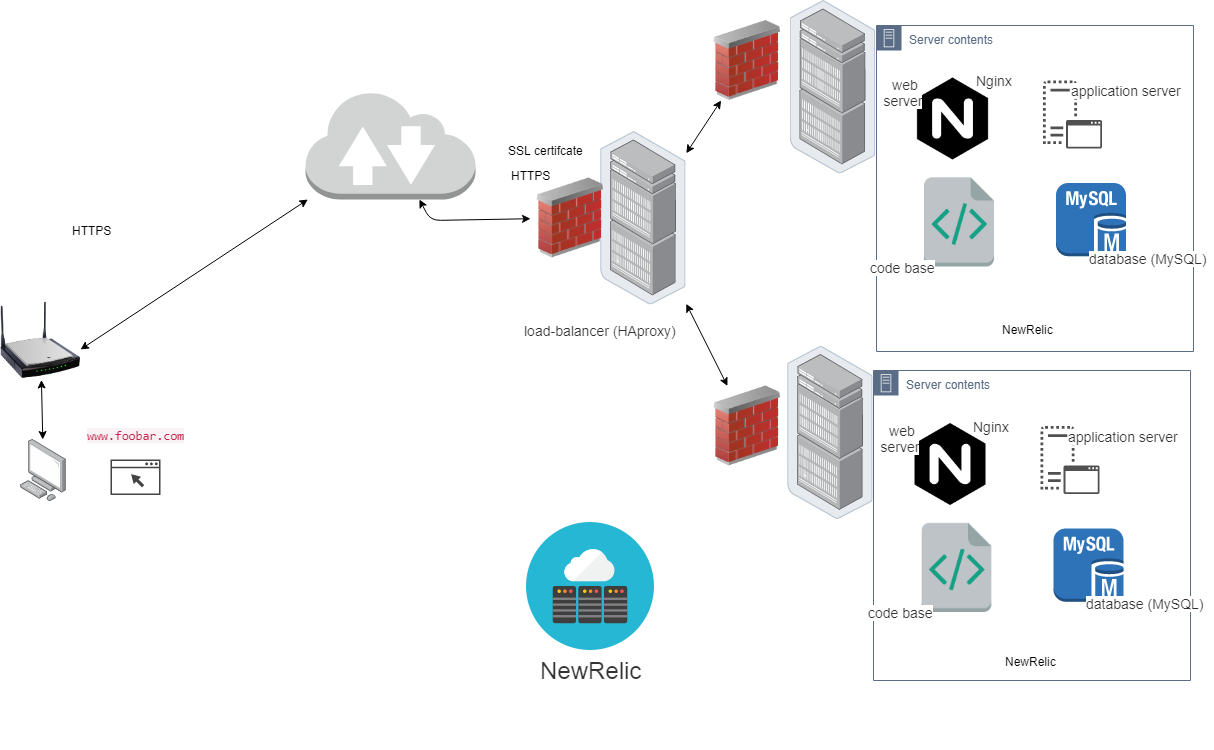

The diagram above was exported from draw.io. Its source (the exported page's mxGraphModel, read from the mxfile embedded in the PNG):
<mxGraphModel dx="2249" dy="1965" grid="1" gridSize="10" guides="1" tooltips="1" connect="1" arrows="1" fold="1" page="1" pageScale="1" pageWidth="827" pageHeight="1169" math="0" shadow="0">
  <root>
    <mxCell id="0" />
    <mxCell id="1" parent="0" />
    <mxCell id="tFK3M2tGYGeEvZaL6jaW-1" value="" style="points=[];aspect=fixed;html=1;align=center;shadow=0;dashed=0;image;image=img/lib/allied_telesis/computer_and_terminals/Personal_Computer.svg;direction=east;" parent="1" vertex="1">
      <mxGeometry x="-230" y="329" width="46" height="62" as="geometry" />
    </mxCell>
    <mxCell id="tFK3M2tGYGeEvZaL6jaW-2" value="" style="pointerEvents=1;shadow=0;dashed=0;html=1;strokeColor=none;fillColor=#434445;aspect=fixed;labelPosition=center;verticalLabelPosition=bottom;verticalAlign=top;align=center;outlineConnect=0;shape=mxgraph.vvd.web_browser;" parent="1" vertex="1">
      <mxGeometry x="-140" y="349" width="50" height="35.5" as="geometry" />
    </mxCell>
    <mxCell id="tFK3M2tGYGeEvZaL6jaW-4" value="&lt;span style=&quot;color: rgb(199 , 37 , 78) ; font-family: &amp;#34;menlo&amp;#34; , &amp;#34;monaco&amp;#34; , &amp;#34;consolas&amp;#34; , &amp;#34;courier new&amp;#34; , monospace ; font-size: 12.6px ; white-space: normal ; background-color: rgb(249 , 242 , 244)&quot;&gt;www.foobar.com&lt;/span&gt;" style="text;html=1;resizable=0;autosize=1;align=center;verticalAlign=middle;points=[];fillColor=none;strokeColor=none;rounded=0;" parent="1" vertex="1">
      <mxGeometry x="-170" y="314.5" width="110" height="20" as="geometry" />
    </mxCell>
    <mxCell id="tFK3M2tGYGeEvZaL6jaW-6" value="" style="image;html=1;labelBackgroundColor=#ffffff;image=img/lib/clip_art/networking/Wireless_Router_N_128x128.png" parent="1" vertex="1">
      <mxGeometry x="-250" y="189.5" width="80" height="80" as="geometry" />
    </mxCell>
    <mxCell id="tFK3M2tGYGeEvZaL6jaW-10" value="" style="outlineConnect=0;dashed=0;verticalLabelPosition=bottom;verticalAlign=top;align=center;html=1;shape=mxgraph.aws3.internet_2;fillColor=#D2D3D3;gradientColor=none;" parent="1" vertex="1">
      <mxGeometry x="55" y="-20" width="170" height="109" as="geometry" />
    </mxCell>
    <mxCell id="tFK3M2tGYGeEvZaL6jaW-11" value="" style="points=[];aspect=fixed;html=1;align=center;shadow=0;dashed=0;image;image=img/lib/allied_telesis/storage/Datacenter_Server_Rack_EoR.svg;" parent="1" vertex="1">
      <mxGeometry x="537" y="235.5" width="85.8" height="173.4" as="geometry" />
    </mxCell>
    <mxCell id="tFK3M2tGYGeEvZaL6jaW-12" value="Server contents" style="points=[[0,0],[0.25,0],[0.5,0],[0.75,0],[1,0],[1,0.25],[1,0.5],[1,0.75],[1,1],[0.75,1],[0.5,1],[0.25,1],[0,1],[0,0.75],[0,0.5],[0,0.25]];outlineConnect=0;gradientColor=none;html=1;whiteSpace=wrap;fontSize=12;fontStyle=0;shape=mxgraph.aws4.group;grIcon=mxgraph.aws4.group_on_premise;strokeColor=#5A6C86;fillColor=none;verticalAlign=top;align=left;spacingLeft=30;fontColor=#5A6C86;dashed=0;" parent="1" vertex="1">
      <mxGeometry x="623" y="260" width="317" height="310" as="geometry" />
    </mxCell>
    <mxCell id="tFK3M2tGYGeEvZaL6jaW-13" value="" style="shape=image;html=1;verticalAlign=top;verticalLabelPosition=bottom;labelBackgroundColor=#ffffff;imageAspect=0;aspect=fixed;image=https://cdn4.iconfinder.com/data/icons/logos-brands-5/24/nginx-128.png" parent="1" vertex="1">
      <mxGeometry x="659" y="313" width="82" height="82" as="geometry" />
    </mxCell>
    <mxCell id="tFK3M2tGYGeEvZaL6jaW-15" value="" style="pointerEvents=1;shadow=0;dashed=0;html=1;strokeColor=none;fillColor=#505050;labelPosition=center;verticalLabelPosition=bottom;verticalAlign=top;outlineConnect=0;align=center;shape=mxgraph.office.servers.virtual_application_server;" parent="1" vertex="1">
      <mxGeometry x="790" y="315.5" width="59" height="68" as="geometry" />
    </mxCell>
    <mxCell id="tFK3M2tGYGeEvZaL6jaW-16" value="" style="shape=image;html=1;verticalAlign=top;verticalLabelPosition=bottom;labelBackgroundColor=#ffffff;imageAspect=0;aspect=fixed;image=https://cdn0.iconfinder.com/data/icons/small-n-flat/24/678123-file-code-128.png" parent="1" vertex="1">
      <mxGeometry x="660" y="409" width="93" height="93" as="geometry" />
    </mxCell>
    <mxCell id="tFK3M2tGYGeEvZaL6jaW-17" value="" style="outlineConnect=0;dashed=0;verticalLabelPosition=bottom;verticalAlign=top;align=center;html=1;shape=mxgraph.aws3.mysql_db_instance;fillColor=#2E73B8;gradientColor=none;" parent="1" vertex="1">
      <mxGeometry x="803" y="418" width="70" height="75" as="geometry" />
    </mxCell>
    <mxCell id="tFK3M2tGYGeEvZaL6jaW-19" value="" style="endArrow=classic;startArrow=classic;html=1;" parent="1" source="tFK3M2tGYGeEvZaL6jaW-1" target="tFK3M2tGYGeEvZaL6jaW-6" edge="1">
      <mxGeometry width="50" height="50" relative="1" as="geometry">
        <mxPoint x="-370" y="530" as="sourcePoint" />
        <mxPoint x="-320" y="480" as="targetPoint" />
      </mxGeometry>
    </mxCell>
    <mxCell id="tFK3M2tGYGeEvZaL6jaW-20" value="" style="endArrow=classic;startArrow=classic;html=1;exitX=1;exitY=0.619;exitDx=0;exitDy=0;exitPerimeter=0;" parent="1" source="tFK3M2tGYGeEvZaL6jaW-6" target="tFK3M2tGYGeEvZaL6jaW-10" edge="1">
      <mxGeometry width="50" height="50" relative="1" as="geometry">
        <mxPoint x="100" y="230" as="sourcePoint" />
        <mxPoint x="150" y="180" as="targetPoint" />
      </mxGeometry>
    </mxCell>
    <mxCell id="tFK3M2tGYGeEvZaL6jaW-22" value="8.8.8.8" style="text;html=1;resizable=0;autosize=1;align=center;verticalAlign=middle;points=[];fillColor=none;strokeColor=none;rounded=0;" parent="1" vertex="1">
      <mxGeometry x="460" y="299.5" width="50" height="20" as="geometry" />
    </mxCell>
    <mxCell id="tFK3M2tGYGeEvZaL6jaW-23" value="&lt;span style=&quot;color: rgba(0 , 0 , 0 , 0.8) ; font-family: , sans-serif ; font-size: 14px ; text-align: left ; white-space: normal ; background-color: rgb(255 , 255 , 255)&quot;&gt;Nginx&lt;/span&gt;" style="text;html=1;resizable=0;autosize=1;align=center;verticalAlign=middle;points=[];fillColor=none;strokeColor=none;rounded=0;" parent="1" vertex="1">
      <mxGeometry x="716" y="305.5" width="50" height="20" as="geometry" />
    </mxCell>
    <mxCell id="tFK3M2tGYGeEvZaL6jaW-24" value="&lt;span style=&quot;color: rgba(0 , 0 , 0 , 0.8) ; font-family: , sans-serif ; font-size: 14px ; text-align: left ; white-space: normal ; background-color: rgb(255 , 255 , 255)&quot;&gt;application server&lt;br&gt;&lt;/span&gt;" style="text;html=1;resizable=0;autosize=1;align=center;verticalAlign=middle;points=[];fillColor=none;strokeColor=none;rounded=0;" parent="1" vertex="1">
      <mxGeometry x="808" y="315.5" width="130" height="20" as="geometry" />
    </mxCell>
    <mxCell id="tFK3M2tGYGeEvZaL6jaW-25" value="&lt;span style=&quot;color: rgba(0 , 0 , 0 , 0.8) ; font-family: , sans-serif ; font-size: 14px ; text-align: left ; white-space: normal ; background-color: rgb(255 , 255 , 255)&quot;&gt;code base&lt;/span&gt;" style="text;html=1;resizable=0;autosize=1;align=center;verticalAlign=middle;points=[];fillColor=none;strokeColor=none;rounded=0;" parent="1" vertex="1">
      <mxGeometry x="610" y="492" width="80" height="20" as="geometry" />
    </mxCell>
    <mxCell id="tFK3M2tGYGeEvZaL6jaW-26" value="&lt;span style=&quot;color: rgba(0 , 0 , 0 , 0.8) ; font-family: , sans-serif ; font-size: 14px ; text-align: left ; white-space: normal ; background-color: rgb(255 , 255 , 255)&quot;&gt;database (MySQL)&lt;/span&gt;" style="text;html=1;resizable=0;autosize=1;align=center;verticalAlign=middle;points=[];fillColor=none;strokeColor=none;rounded=0;" parent="1" vertex="1">
      <mxGeometry x="830" y="483" width="130" height="20" as="geometry" />
    </mxCell>
    <mxCell id="tFK3M2tGYGeEvZaL6jaW-27" value="&lt;span style=&quot;color: rgba(0 , 0 , 0 , 0.8) ; font-family: , sans-serif ; font-size: 14px ; text-align: left ; white-space: normal ; background-color: rgb(255 , 255 , 255)&quot;&gt;&amp;nbsp;web server&lt;/span&gt;" style="text;html=1;resizable=0;autosize=1;align=center;verticalAlign=middle;points=[];fillColor=none;strokeColor=none;rounded=0;" parent="1" vertex="1">
      <mxGeometry x="605" y="309.5" width="90" height="20" as="geometry" />
    </mxCell>
    <mxCell id="MpGOhHXCKTAMicc7T4z3-1" value="" style="points=[];aspect=fixed;html=1;align=center;shadow=0;dashed=0;image;image=img/lib/allied_telesis/storage/Datacenter_Server_Rack_EoR.svg;" parent="1" vertex="1">
      <mxGeometry x="539.5" y="-110" width="85.8" height="173.4" as="geometry" />
    </mxCell>
    <mxCell id="MpGOhHXCKTAMicc7T4z3-2" value="Server contents" style="points=[[0,0],[0.25,0],[0.5,0],[0.75,0],[1,0],[1,0.25],[1,0.5],[1,0.75],[1,1],[0.75,1],[0.5,1],[0.25,1],[0,1],[0,0.75],[0,0.5],[0,0.25]];outlineConnect=0;gradientColor=none;html=1;whiteSpace=wrap;fontSize=12;fontStyle=0;shape=mxgraph.aws4.group;grIcon=mxgraph.aws4.group_on_premise;strokeColor=#5A6C86;fillColor=none;verticalAlign=top;align=left;spacingLeft=30;fontColor=#5A6C86;dashed=0;" parent="1" vertex="1">
      <mxGeometry x="626" y="-85" width="317" height="326" as="geometry" />
    </mxCell>
    <mxCell id="MpGOhHXCKTAMicc7T4z3-3" value="" style="shape=image;html=1;verticalAlign=top;verticalLabelPosition=bottom;labelBackgroundColor=#ffffff;imageAspect=0;aspect=fixed;image=https://cdn4.iconfinder.com/data/icons/logos-brands-5/24/nginx-128.png" parent="1" vertex="1">
      <mxGeometry x="661.5" y="-32.5" width="82" height="82" as="geometry" />
    </mxCell>
    <mxCell id="MpGOhHXCKTAMicc7T4z3-4" value="" style="pointerEvents=1;shadow=0;dashed=0;html=1;strokeColor=none;fillColor=#505050;labelPosition=center;verticalLabelPosition=bottom;verticalAlign=top;outlineConnect=0;align=center;shape=mxgraph.office.servers.virtual_application_server;" parent="1" vertex="1">
      <mxGeometry x="792.5" y="-30" width="59" height="68" as="geometry" />
    </mxCell>
    <mxCell id="MpGOhHXCKTAMicc7T4z3-5" value="" style="shape=image;html=1;verticalAlign=top;verticalLabelPosition=bottom;labelBackgroundColor=#ffffff;imageAspect=0;aspect=fixed;image=https://cdn0.iconfinder.com/data/icons/small-n-flat/24/678123-file-code-128.png" parent="1" vertex="1">
      <mxGeometry x="662.5" y="63.5" width="93" height="93" as="geometry" />
    </mxCell>
    <mxCell id="MpGOhHXCKTAMicc7T4z3-6" value="" style="outlineConnect=0;dashed=0;verticalLabelPosition=bottom;verticalAlign=top;align=center;html=1;shape=mxgraph.aws3.mysql_db_instance;fillColor=#2E73B8;gradientColor=none;" parent="1" vertex="1">
      <mxGeometry x="805.5" y="72.5" width="70" height="75" as="geometry" />
    </mxCell>
    <mxCell id="MpGOhHXCKTAMicc7T4z3-7" value="&lt;span style=&quot;color: rgba(0 , 0 , 0 , 0.8) ; font-family: , sans-serif ; font-size: 14px ; text-align: left ; white-space: normal ; background-color: rgb(255 , 255 , 255)&quot;&gt;Nginx&lt;/span&gt;" style="text;html=1;resizable=0;autosize=1;align=center;verticalAlign=middle;points=[];fillColor=none;strokeColor=none;rounded=0;" parent="1" vertex="1">
      <mxGeometry x="718.5" y="-40" width="50" height="20" as="geometry" />
    </mxCell>
    <mxCell id="MpGOhHXCKTAMicc7T4z3-8" value="&lt;span style=&quot;color: rgba(0 , 0 , 0 , 0.8) ; font-family: , sans-serif ; font-size: 14px ; text-align: left ; white-space: normal ; background-color: rgb(255 , 255 , 255)&quot;&gt;application server&lt;br&gt;&lt;/span&gt;" style="text;html=1;resizable=0;autosize=1;align=center;verticalAlign=middle;points=[];fillColor=none;strokeColor=none;rounded=0;" parent="1" vertex="1">
      <mxGeometry x="810.5" y="-30" width="130" height="20" as="geometry" />
    </mxCell>
    <mxCell id="MpGOhHXCKTAMicc7T4z3-9" value="&lt;span style=&quot;color: rgba(0 , 0 , 0 , 0.8) ; font-family: , sans-serif ; font-size: 14px ; text-align: left ; white-space: normal ; background-color: rgb(255 , 255 , 255)&quot;&gt;code base&lt;/span&gt;" style="text;html=1;resizable=0;autosize=1;align=center;verticalAlign=middle;points=[];fillColor=none;strokeColor=none;rounded=0;" parent="1" vertex="1">
      <mxGeometry x="612.5" y="146.5" width="80" height="20" as="geometry" />
    </mxCell>
    <mxCell id="MpGOhHXCKTAMicc7T4z3-10" value="&lt;span style=&quot;color: rgba(0 , 0 , 0 , 0.8) ; font-family: , sans-serif ; font-size: 14px ; text-align: left ; white-space: normal ; background-color: rgb(255 , 255 , 255)&quot;&gt;database (MySQL)&lt;/span&gt;" style="text;html=1;resizable=0;autosize=1;align=center;verticalAlign=middle;points=[];fillColor=none;strokeColor=none;rounded=0;" parent="1" vertex="1">
      <mxGeometry x="832.5" y="137.5" width="130" height="20" as="geometry" />
    </mxCell>
    <mxCell id="MpGOhHXCKTAMicc7T4z3-11" value="&lt;span style=&quot;color: rgba(0 , 0 , 0 , 0.8) ; font-family: , sans-serif ; font-size: 14px ; text-align: left ; white-space: normal ; background-color: rgb(255 , 255 , 255)&quot;&gt;&amp;nbsp;web server&lt;/span&gt;" style="text;html=1;resizable=0;autosize=1;align=center;verticalAlign=middle;points=[];fillColor=none;strokeColor=none;rounded=0;" parent="1" vertex="1">
      <mxGeometry x="607.5" y="-36" width="90" height="20" as="geometry" />
    </mxCell>
    <mxCell id="MpGOhHXCKTAMicc7T4z3-14" value="" style="points=[];aspect=fixed;html=1;align=center;shadow=0;dashed=0;image;image=img/lib/allied_telesis/storage/Datacenter_Server_Rack_EoR.svg;" parent="1" vertex="1">
      <mxGeometry x="350" y="21" width="85.8" height="173.4" as="geometry" />
    </mxCell>
    <mxCell id="MpGOhHXCKTAMicc7T4z3-15" value="" style="endArrow=classic;startArrow=classic;html=1;" parent="1" source="MpGOhHXCKTAMicc7T4z3-14" target="ZIIujT2D3_T4qpKqqhhW-1" edge="1">
      <mxGeometry width="50" height="50" relative="1" as="geometry">
        <mxPoint x="485" y="40" as="sourcePoint" />
        <mxPoint x="440" y="-23" as="targetPoint" />
      </mxGeometry>
    </mxCell>
    <mxCell id="MpGOhHXCKTAMicc7T4z3-17" value="" style="endArrow=classic;startArrow=classic;html=1;" parent="1" source="tFK3M2tGYGeEvZaL6jaW-10" target="ZIIujT2D3_T4qpKqqhhW-3" edge="1">
      <mxGeometry width="50" height="50" relative="1" as="geometry">
        <mxPoint x="190" y="172.5" as="sourcePoint" />
        <mxPoint x="240" y="122.5" as="targetPoint" />
        <Array as="points">
          <mxPoint x="180" y="110" />
        </Array>
      </mxGeometry>
    </mxCell>
    <mxCell id="MpGOhHXCKTAMicc7T4z3-18" value="" style="endArrow=classic;startArrow=classic;html=1;" parent="1" source="ZIIujT2D3_T4qpKqqhhW-2" target="MpGOhHXCKTAMicc7T4z3-14" edge="1">
      <mxGeometry width="50" height="50" relative="1" as="geometry">
        <mxPoint x="436" y="260.5" as="sourcePoint" />
        <mxPoint x="486" y="210.5" as="targetPoint" />
      </mxGeometry>
    </mxCell>
    <mxCell id="MpGOhHXCKTAMicc7T4z3-19" value="&lt;span style=&quot;color: rgba(0 , 0 , 0 , 0.8) ; font-family: , sans-serif ; font-size: 14px ; text-align: left ; white-space: normal ; background-color: rgb(255 , 255 , 255)&quot;&gt;load-balancer (HAproxy)&lt;/span&gt;" style="text;html=1;resizable=0;autosize=1;align=center;verticalAlign=middle;points=[];fillColor=none;strokeColor=none;rounded=0;" parent="1" vertex="1">
      <mxGeometry x="265" y="210" width="170" height="20" as="geometry" />
    </mxCell>
    <mxCell id="ZIIujT2D3_T4qpKqqhhW-1" value="" style="image;html=1;labelBackgroundColor=#ffffff;image=img/lib/clip_art/networking/Firewall_02_128x128.png" parent="1" vertex="1">
      <mxGeometry x="457" y="-90" width="80" height="80" as="geometry" />
    </mxCell>
    <mxCell id="ZIIujT2D3_T4qpKqqhhW-2" value="" style="image;html=1;labelBackgroundColor=#ffffff;image=img/lib/clip_art/networking/Firewall_02_128x128.png" parent="1" vertex="1">
      <mxGeometry x="457" y="275.5" width="80" height="80" as="geometry" />
    </mxCell>
    <mxCell id="ZIIujT2D3_T4qpKqqhhW-3" value="" style="image;html=1;labelBackgroundColor=#ffffff;image=img/lib/clip_art/networking/Firewall_02_128x128.png" parent="1" vertex="1">
      <mxGeometry x="280" y="67.5" width="80" height="80" as="geometry" />
    </mxCell>
    <mxCell id="OIh9Emhu4nWUH0v7JfVG-1" value="SSL certifcate" style="text;html=1;resizable=0;autosize=1;align=center;verticalAlign=middle;points=[];fillColor=none;strokeColor=none;rounded=0;" parent="1" vertex="1">
      <mxGeometry x="250" y="29.5" width="90" height="20" as="geometry" />
    </mxCell>
    <mxCell id="0R0m251YRTDg13_owW1P-1" value="HTTPS" style="text;html=1;resizable=0;autosize=1;align=center;verticalAlign=middle;points=[];fillColor=none;strokeColor=none;rounded=0;" parent="1" vertex="1">
      <mxGeometry x="255" y="54.5" width="50" height="20" as="geometry" />
    </mxCell>
    <mxCell id="0R0m251YRTDg13_owW1P-2" value="HTTPS" style="text;html=1;resizable=0;autosize=1;align=center;verticalAlign=middle;points=[];fillColor=none;strokeColor=none;rounded=0;" parent="1" vertex="1">
      <mxGeometry x="-184" y="110" width="50" height="20" as="geometry" />
    </mxCell>
    <mxCell id="93PBbq07g6RWQWzvOIhQ-1" value="" style="shape=image;html=1;verticalAlign=top;verticalLabelPosition=bottom;labelBackgroundColor=#ffffff;imageAspect=0;aspect=fixed;image=https://cdn0.iconfinder.com/data/icons/kameleon-free-pack-rounded/110/Database-Cloud-128.png;rounded=0;fillColor=none;gradientColor=none;" vertex="1" parent="1">
      <mxGeometry x="276" y="412" width="128" height="128" as="geometry" />
    </mxCell>
    <mxCell id="93PBbq07g6RWQWzvOIhQ-3" value="&lt;h3 style=&quot;box-sizing: border-box ; font-family: , sans-serif ; font-weight: 500 ; line-height: 1.1 ; color: rgba(0 , 0 , 0 , 0.8) ; margin-top: 30px ; margin-bottom: 20px ; font-size: 24px ; white-space: normal ; background-color: rgb(255 , 255 , 255)&quot;&gt;NewRelic&lt;/h3&gt;&lt;div&gt;&lt;br&gt;&lt;/div&gt;" style="text;html=1;resizable=0;autosize=1;align=center;verticalAlign=middle;points=[];fillColor=none;strokeColor=none;rounded=0;" vertex="1" parent="1">
      <mxGeometry x="280" y="512" width="120" height="100" as="geometry" />
    </mxCell>
    <mxCell id="93PBbq07g6RWQWzvOIhQ-4" value="&lt;span style=&quot;font-family: &amp;#34;helvetica&amp;#34; , &amp;#34;arial&amp;#34; , sans-serif ; font-size: 0px&quot;&gt;%3CmxGraphModel%3E%3Croot%3E%3CmxCell%20id%3D%220%22%2F%3E%3CmxCell%20id%3D%221%22%20parent%3D%220%22%2F%3E%3CmxCell%20id%3D%222%22%20value%3D%22%26lt%3Bh3%20style%3D%26quot%3Bbox-sizing%3A%20border-box%20%3B%20font-family%3A%20%2C%20sans-serif%20%3B%20font-weight%3A%20500%20%3B%20line-height%3A%201.1%20%3B%20color%3A%20rgba(0%20%2C%200%20%2C%200%20%2C%200.8)%20%3B%20margin-top%3A%2030px%20%3B%20margin-bottom%3A%2020px%20%3B%20font-size%3A%2024px%20%3B%20white-space%3A%20normal%20%3B%20background-color%3A%20rgb(255%20%2C%20255%20%2C%20255)%26quot%3B%26gt%3BNewRelic%26lt%3B%2Fh3%26gt%3B%26lt%3Bdiv%26gt%3B%26lt%3Bbr%26gt%3B%26lt%3B%2Fdiv%26gt%3B%22%20style%3D%22text%3Bhtml%3D1%3Bresizable%3D0%3Bautosize%3D1%3Balign%3Dcenter%3BverticalAlign%3Dmiddle%3Bpoints%3D%5B%5D%3BfillColor%3Dnone%3BstrokeColor%3Dnone%3Brounded%3D0%3B%22%20vertex%3D%221%22%20parent%3D%221%22%3E%3CmxGeometry%20x%3D%22280%22%20y%3D%22512%22%20width%3D%22120%22%20height%3D%22100%22%20as%3D%22geometry%22%2F%3E%3C%2FmxCell%3E%3C%2Froot%3E%3C%2FmxGraphModel%3E&lt;/span&gt;" style="text;html=1;resizable=0;points=[];autosize=1;align=left;verticalAlign=top;spacingTop=-4;" vertex="1" parent="1">
      <mxGeometry x="81" y="619" width="20" height="20" as="geometry" />
    </mxCell>
    <mxCell id="93PBbq07g6RWQWzvOIhQ-5" value="NewRelic" style="text;html=1;resizable=0;points=[];autosize=1;align=left;verticalAlign=top;spacingTop=-4;" vertex="1" parent="1">
      <mxGeometry x="749.5" y="209.5" width="70" height="20" as="geometry" />
    </mxCell>
    <mxCell id="93PBbq07g6RWQWzvOIhQ-6" value="NewRelic" style="text;html=1;resizable=0;points=[];autosize=1;align=left;verticalAlign=top;spacingTop=-4;" vertex="1" parent="1">
      <mxGeometry x="753" y="542" width="70" height="20" as="geometry" />
    </mxCell>
  </root>
</mxGraphModel>